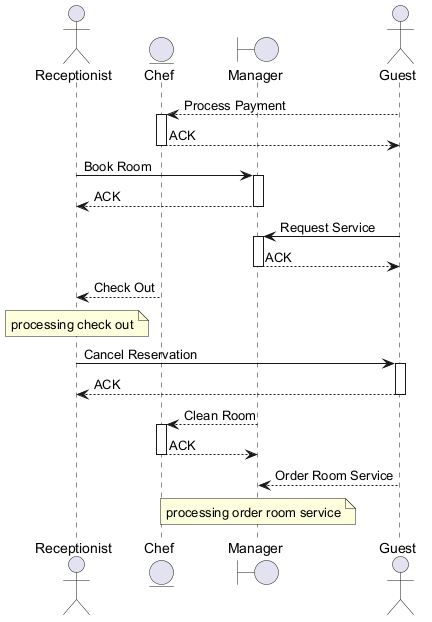

The diagram above was rendered by PlantUML. Its source (embedded in the PNG):
@startuml
skinparam backgroundColor #FFFFFF
skinparam classBackgroundColor #F3E5F5
skinparam classBorderColor #6A1B9A
actor "Receptionist" as R
entity "Chef" as C
boundary "Manager" as M
actor "Guest" as G
G --> C : Process Payment
activate C
C --> G : ACK
deactivate C
R -> M : Book Room
activate M
M --> R : ACK
deactivate M
G -> M : Request Service
activate M
M --> G : ACK
deactivate M
C --> R : Check Out
note over R : processing check out
R -> G : Cancel Reservation
activate G
G --> R : ACK
deactivate G
M --> C : Clean Room
activate C
C --> M : ACK
deactivate C
G --> M : Order Room Service
note over M : processing order room service
@enduml